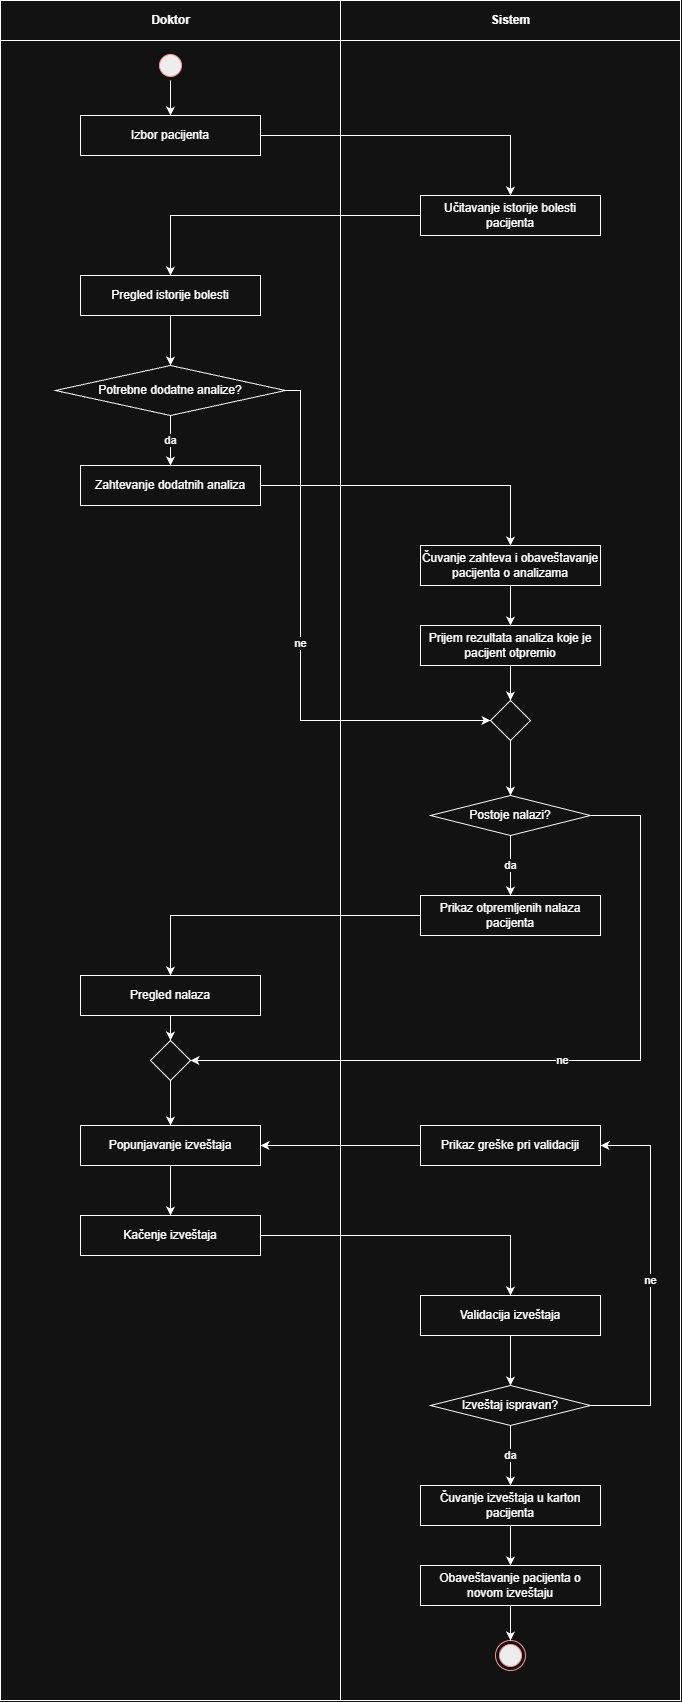

The diagram above was exported from draw.io. Its source (the exported page's mxGraphModel, read from the mxfile embedded in the PNG):
<mxGraphModel dx="3535" dy="1733" grid="1" gridSize="10" guides="1" tooltips="1" connect="1" arrows="1" fold="1" page="1" pageScale="1" pageWidth="827" pageHeight="1169" math="0" shadow="0">
  <root>
    <mxCell id="0" />
    <mxCell id="1" parent="0" />
    <mxCell id="c1" parent="1" style="swimlane;startSize=40;html=1;" value="Doktor" vertex="1">
      <mxGeometry height="1700" width="340" as="geometry" />
    </mxCell>
    <mxCell id="c2" parent="1" style="swimlane;startSize=40;html=1;" value="Sistem" vertex="1">
      <mxGeometry height="1700" width="340" x="340" as="geometry" />
    </mxCell>
    <mxCell id="c3" parent="1" style="ellipse;html=1;shape=startState;fillColor=#000000;strokeColor=#ff0000;" value="" vertex="1">
      <mxGeometry height="30" width="30" x="155" y="50" as="geometry" />
    </mxCell>
    <mxCell id="c4" parent="1" style="html=1;whiteSpace=wrap;" value="Izbor pacijenta" vertex="1">
      <mxGeometry height="40" width="180" x="80" y="115" as="geometry" />
    </mxCell>
    <mxCell id="c5" parent="1" style="html=1;whiteSpace=wrap;" value="Učitavanje istorije bolesti pacijenta" vertex="1">
      <mxGeometry height="40" width="180" x="420" y="195" as="geometry" />
    </mxCell>
    <mxCell id="c6" parent="1" style="html=1;whiteSpace=wrap;" value="Pregled istorije bolesti" vertex="1">
      <mxGeometry height="40" width="180" x="80" y="275" as="geometry" />
    </mxCell>
    <mxCell id="c7" parent="1" style="rhombus;whiteSpace=wrap;html=1;" value="Postoje nalazi?" vertex="1">
      <mxGeometry height="40" width="160" x="430" y="795" as="geometry" />
    </mxCell>
    <mxCell id="c8" parent="1" style="html=1;whiteSpace=wrap;" value="Prikaz otpremljenih nalaza pacijenta" vertex="1">
      <mxGeometry height="40" width="180" x="420" y="895" as="geometry" />
    </mxCell>
    <mxCell id="c9" parent="1" style="html=1;whiteSpace=wrap;" value="Pregled nalaza" vertex="1">
      <mxGeometry height="40" width="180" x="80" y="975" as="geometry" />
    </mxCell>
    <mxCell id="c10" parent="1" style="rhombus;whiteSpace=wrap;html=1;" value="" vertex="1">
      <mxGeometry height="40" width="40" x="150" y="1040" as="geometry" />
    </mxCell>
    <mxCell id="c11" parent="1" style="html=1;whiteSpace=wrap;" value="Popunjavanje izveštaja" vertex="1">
      <mxGeometry height="40" width="180" x="80" y="1125" as="geometry" />
    </mxCell>
    <mxCell id="c12" parent="1" style="html=1;whiteSpace=wrap;" value="Prikaz greške pri validaciji" vertex="1">
      <mxGeometry height="40" width="180" x="420" y="1125" as="geometry" />
    </mxCell>
    <mxCell id="c13" parent="1" style="html=1;whiteSpace=wrap;" value="Kačenje izveštaja" vertex="1">
      <mxGeometry height="40" width="180" x="80" y="1215" as="geometry" />
    </mxCell>
    <mxCell id="c14" parent="1" style="html=1;whiteSpace=wrap;" value="Validacija izveštaja" vertex="1">
      <mxGeometry height="40" width="180" x="420" y="1295" as="geometry" />
    </mxCell>
    <mxCell id="c15" parent="1" style="rhombus;whiteSpace=wrap;html=1;" value="Izveštaj ispravan?" vertex="1">
      <mxGeometry height="40" width="160" x="430" y="1385" as="geometry" />
    </mxCell>
    <mxCell id="c16" parent="1" style="html=1;whiteSpace=wrap;" value="Čuvanje izveštaja u karton pacijenta" vertex="1">
      <mxGeometry height="40" width="180" x="420" y="1485" as="geometry" />
    </mxCell>
    <mxCell id="c17" parent="1" style="html=1;whiteSpace=wrap;" value="Obaveštavanje pacijenta o novom izveštaju" vertex="1">
      <mxGeometry height="40" width="180" x="420" y="1565" as="geometry" />
    </mxCell>
    <mxCell id="c18" parent="1" style="ellipse;html=1;shape=endState;fillColor=#000000;strokeColor=#ff0000;" value="" vertex="1">
      <mxGeometry height="30" width="30" x="495" y="1640" as="geometry" />
    </mxCell>
    <mxCell id="c19" edge="1" parent="1" source="c3" style="edgeStyle=orthogonalEdgeStyle;endArrow=classic;html=1;rounded=0;" target="c4" value="">
      <mxGeometry relative="1" as="geometry" />
    </mxCell>
    <mxCell id="c20" edge="1" parent="1" source="c4" style="edgeStyle=orthogonalEdgeStyle;endArrow=classic;html=1;rounded=0;" target="c5" value="">
      <mxGeometry relative="1" as="geometry" />
    </mxCell>
    <mxCell id="c21" edge="1" parent="1" source="c5" style="edgeStyle=orthogonalEdgeStyle;endArrow=classic;html=1;rounded=0;" target="c6" value="">
      <mxGeometry relative="1" as="geometry" />
    </mxCell>
    <mxCell id="c22" edge="1" parent="1" source="c6" style="edgeStyle=orthogonalEdgeStyle;endArrow=classic;html=1;rounded=0;" target="n1" value="">
      <mxGeometry relative="1" as="geometry" />
    </mxCell>
    <mxCell id="c23" edge="1" parent="1" source="c7" style="edgeStyle=orthogonalEdgeStyle;endArrow=classic;html=1;rounded=0;" target="c8" value="da">
      <mxGeometry relative="1" as="geometry" />
    </mxCell>
    <mxCell id="c24" edge="1" parent="1" source="c8" style="edgeStyle=orthogonalEdgeStyle;endArrow=classic;html=1;rounded=0;" target="c9" value="">
      <mxGeometry relative="1" as="geometry" />
    </mxCell>
    <mxCell id="c25" edge="1" parent="1" source="c9" style="edgeStyle=orthogonalEdgeStyle;endArrow=classic;html=1;rounded=0;" target="c10" value="">
      <mxGeometry relative="1" as="geometry" />
    </mxCell>
    <mxCell id="c26" edge="1" parent="1" source="c7" style="edgeStyle=orthogonalEdgeStyle;endArrow=classic;html=1;rounded=0;exitX=1;exitY=0.5;entryX=1;entryY=0.5;" target="c10" value="ne">
      <mxGeometry relative="1" as="geometry">
        <Array as="points">
          <mxPoint x="640" y="815" />
          <mxPoint x="640" y="1060" />
        </Array>
      </mxGeometry>
    </mxCell>
    <mxCell id="c27" edge="1" parent="1" source="c10" style="edgeStyle=orthogonalEdgeStyle;endArrow=classic;html=1;rounded=0;" target="c11" value="">
      <mxGeometry relative="1" as="geometry" />
    </mxCell>
    <mxCell id="c28" edge="1" parent="1" source="c11" style="edgeStyle=orthogonalEdgeStyle;endArrow=classic;html=1;rounded=0;" target="c13" value="">
      <mxGeometry relative="1" as="geometry" />
    </mxCell>
    <mxCell id="c29" edge="1" parent="1" source="c13" style="edgeStyle=orthogonalEdgeStyle;endArrow=classic;html=1;rounded=0;" target="c14" value="">
      <mxGeometry relative="1" as="geometry" />
    </mxCell>
    <mxCell id="c30" edge="1" parent="1" source="c14" style="edgeStyle=orthogonalEdgeStyle;endArrow=classic;html=1;rounded=0;" target="c15" value="">
      <mxGeometry relative="1" as="geometry" />
    </mxCell>
    <mxCell id="c31" edge="1" parent="1" source="c15" style="edgeStyle=orthogonalEdgeStyle;endArrow=classic;html=1;rounded=0;exitX=1;exitY=0.5;entryX=1;entryY=0.5;" target="c12" value="ne">
      <mxGeometry relative="1" as="geometry">
        <Array as="points">
          <mxPoint x="650" y="1405" />
          <mxPoint x="650" y="1145" />
        </Array>
      </mxGeometry>
    </mxCell>
    <mxCell id="c32" edge="1" parent="1" source="c12" style="edgeStyle=orthogonalEdgeStyle;endArrow=classic;html=1;rounded=0;" target="c11" value="">
      <mxGeometry relative="1" as="geometry" />
    </mxCell>
    <mxCell id="c33" edge="1" parent="1" source="c15" style="edgeStyle=orthogonalEdgeStyle;endArrow=classic;html=1;rounded=0;" target="c16" value="da">
      <mxGeometry relative="1" as="geometry" />
    </mxCell>
    <mxCell id="c34" edge="1" parent="1" source="c16" style="edgeStyle=orthogonalEdgeStyle;endArrow=classic;html=1;rounded=0;" target="c17" value="">
      <mxGeometry relative="1" as="geometry" />
    </mxCell>
    <mxCell id="c35" edge="1" parent="1" source="c17" style="edgeStyle=orthogonalEdgeStyle;endArrow=classic;html=1;rounded=0;" target="c18" value="">
      <mxGeometry relative="1" as="geometry" />
    </mxCell>
    <mxCell id="n1" parent="1" style="rhombus;whiteSpace=wrap;html=1;" value="Potrebne dodatne analize?" vertex="1">
      <mxGeometry height="50" width="230" x="55" y="365" as="geometry" />
    </mxCell>
    <mxCell id="n2" parent="1" style="html=1;whiteSpace=wrap;" value="Zahtevanje dodatnih analiza" vertex="1">
      <mxGeometry height="40" width="180" x="80" y="465" as="geometry" />
    </mxCell>
    <mxCell id="n3" parent="1" style="html=1;whiteSpace=wrap;" value="Čuvanje zahteva i obaveštavanje pacijenta o analizama" vertex="1">
      <mxGeometry height="40" width="180" x="420" y="545" as="geometry" />
    </mxCell>
    <mxCell id="n4" parent="1" style="html=1;whiteSpace=wrap;" value="Prijem rezultata analiza koje je pacijent otpremio" vertex="1">
      <mxGeometry height="40" width="180" x="420" y="625" as="geometry" />
    </mxCell>
    <mxCell id="n5" parent="1" style="rhombus;whiteSpace=wrap;html=1;" value="" vertex="1">
      <mxGeometry height="40" width="40" x="490" y="700" as="geometry" />
    </mxCell>
    <mxCell id="e1" edge="1" parent="1" source="n1" style="edgeStyle=orthogonalEdgeStyle;endArrow=classic;html=1;rounded=0;" target="n2" value="da">
      <mxGeometry relative="1" as="geometry" />
    </mxCell>
    <mxCell id="e2" edge="1" parent="1" source="n2" style="edgeStyle=orthogonalEdgeStyle;endArrow=classic;html=1;rounded=0;" target="n3" value="">
      <mxGeometry relative="1" as="geometry" />
    </mxCell>
    <mxCell id="e3" edge="1" parent="1" source="n3" style="edgeStyle=orthogonalEdgeStyle;endArrow=classic;html=1;rounded=0;" target="n4" value="">
      <mxGeometry relative="1" as="geometry" />
    </mxCell>
    <mxCell id="e4" edge="1" parent="1" source="n4" style="edgeStyle=orthogonalEdgeStyle;endArrow=classic;html=1;rounded=0;" target="n5" value="">
      <mxGeometry relative="1" as="geometry" />
    </mxCell>
    <mxCell id="e5" edge="1" parent="1" source="n1" style="edgeStyle=orthogonalEdgeStyle;endArrow=classic;html=1;rounded=0;exitX=1;exitY=0.5;entryX=0;entryY=0.5;" target="n5" value="ne">
      <mxGeometry relative="1" as="geometry">
        <Array as="points">
          <mxPoint x="300" y="390" />
          <mxPoint x="300" y="720" />
        </Array>
      </mxGeometry>
    </mxCell>
    <mxCell id="e6" edge="1" parent="1" source="n5" style="edgeStyle=orthogonalEdgeStyle;endArrow=classic;html=1;rounded=0;" target="c7" value="">
      <mxGeometry relative="1" as="geometry" />
    </mxCell>
  </root>
</mxGraphModel>